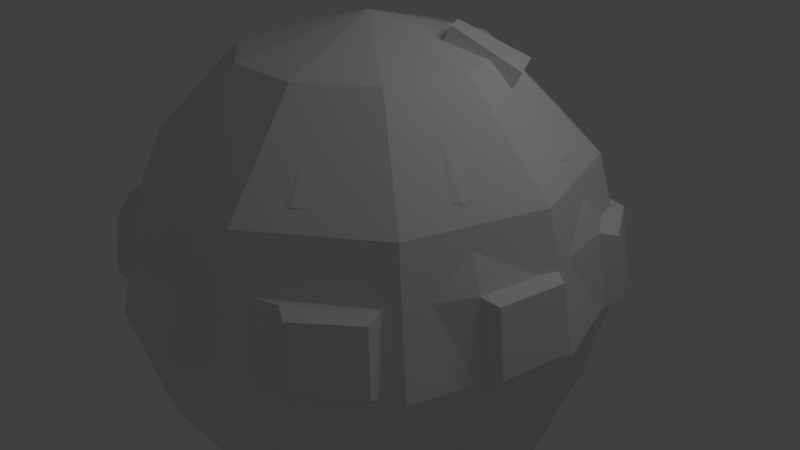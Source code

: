 # Source: spaceship-A.blend  (saved by Blender 2.68.0; exported with 4.5.12 LTS)
import bpy
from mathutils import Matrix  # noqa: F401  (used for matrix-valued properties, if any)

bpy.ops.wm.read_factory_settings(use_empty=True)
scene = bpy.context.scene
scene.name = 'Scene'

# ---- collections
col_collection_1 = bpy.data.collections.new('Collection 1'); scene.collection.children.link(col_collection_1)

# ---- world
world_world = bpy.data.worlds.new('World'); scene.world = world_world
world_world.color = (0.05088, 0.05088, 0.05088)
world_world.use_sun_shadow = False
world_world.sun_shadow_jitter_overblur = 0.0
world_world.cycles.sampling_method = 'MANUAL'
world_world.cycles.sample_map_resolution = 256

# ---- cameras
cam_camera = bpy.data.cameras.new('Camera')
cam_camera.clip_end = 100.0
cam_camera.lens = 35.0
cam_camera.sensor_width = 32.0
cam_camera.sensor_height = 18.0
cam_camera.ortho_scale = 7.314
cam_camera.dof.focus_distance = 0.0
cam_camera.dof.aperture_fstop = 128.0

# ---- lights
light_lamp = bpy.data.lights.new('Lamp', 'POINT')
light_lamp.transmission_factor = 0.0
light_lamp.cutoff_distance = 30.0
light_lamp.energy = 100.0
light_lamp.shadow_buffer_clip_start = 1.001
light_lamp.shadow_soft_size = 1.0
light_lamp.shadow_maximum_resolution = 0.006
light_lamp.use_absolute_resolution = True
light_lamp.cycles.use_multiple_importance_sampling = False

# ---- meshes
me_sphere_002 = bpy.data.meshes.new('Sphere.002')
me_sphere_002.from_pydata([(0.0, 0.0, 3.138), (1.569, 0.0, 2.717), (2.717, 0.0, 1.569), (3.138, 0.0, -1.371e-07), (2.717, 0.0, -1.569), (1.569, 0.0, -2.717), (1.269, 0.9221, -2.717), (2.198, 1.597, -1.569), (2.538, 1.844, -2.384e-07), (2.198, 1.597, 1.569), (1.269, 0.9221, 2.717), (0.4848, 1.492, 2.717), (0.8397, 2.584, 1.569), (0.9696, 2.984, -2.384e-07), (0.8397, 2.584, -1.569), (0.4848, 1.492, -2.717), (-0.4848, 1.492, -2.717), (-0.8397, 2.584, -1.569), (-0.9696, 2.984, -2.384e-07), (-0.8397, 2.584, 1.569), (-0.4848, 1.492, 2.717), (-1.269, 0.9221, 2.717), (-2.198, 1.597, 1.569), (-2.538, 1.844, -2.384e-07), (-2.198, 1.597, -1.569), (-1.269, 0.9221, -2.717), (-1.569, -2.827e-07, -2.717), (-2.717, -4.616e-07, -1.569), (-3.138, -5.744e-07, -2.384e-07), (-2.717, -5.053e-07, 1.569), (-1.569, -2.872e-07, 2.717), (-1.269, -0.9221, 2.717), (-2.198, -1.597, 1.569), (-2.538, -1.844, -2.384e-07), (-2.198, -1.597, -1.569), (-1.269, -0.9221, -2.717), (-3.833e-07, -2.785e-07, -3.138), (-0.4848, -1.492, -2.717), (-0.8397, -2.584, -1.569), (-0.9696, -2.984, -2.384e-07), (-0.8397, -2.584, 1.569), (-0.4848, -1.492, 2.717), (0.4848, -1.492, 2.717), (0.8397, -2.584, 1.569), (0.9696, -2.984, -2.384e-07), (0.8397, -2.584, -1.569), (0.4848, -1.492, -2.717), (1.269, -0.9221, -2.717), (2.198, -1.597, -1.569), (2.538, -1.844, -2.384e-07), (2.198, -1.597, 1.569), (1.269, -0.9221, 2.717)], [], [(5, 36, 6), (4, 5, 6, 7), (3, 4, 7, 8), (2, 3, 8, 9), (1, 2, 9, 10), (0, 1, 10), (0, 10, 11), (10, 9, 12, 11), (9, 8, 13, 12), (8, 7, 14, 13), (7, 6, 15, 14), (6, 36, 15), (15, 36, 16), (14, 15, 16, 17), (13, 14, 17, 18), (12, 13, 18, 19), (11, 12, 19, 20), (0, 11, 20), (0, 20, 21), (20, 19, 22, 21), (19, 18, 23, 22), (18, 17, 24, 23), (17, 16, 25, 24), (16, 36, 25), (25, 36, 26), (24, 25, 26, 27), (23, 24, 27, 28), (22, 23, 28, 29), (21, 22, 29, 30), (0, 21, 30), (0, 30, 31), (30, 29, 32, 31), (29, 28, 33, 32), (28, 27, 34, 33), (27, 26, 35, 34), (26, 36, 35), (35, 36, 37), (34, 35, 37, 38), (33, 34, 38, 39), (32, 33, 39, 40), (31, 32, 40, 41), (0, 31, 41), (0, 41, 42), (41, 40, 43, 42), (40, 39, 44, 43), (39, 38, 45, 44), (38, 37, 46, 45), (37, 36, 46), (46, 36, 47), (45, 46, 47, 48), (44, 45, 48, 49), (43, 44, 49, 50), (42, 43, 50, 51), (0, 42, 51), (0, 51, 1), (51, 50, 2, 1), (50, 49, 3, 2), (49, 48, 4, 3), (48, 47, 5, 4), (47, 36, 5)])
me_sphere_002.use_remesh_preserve_volume = False
me_sphere_002.use_remesh_preserve_attributes = False
me_sphere_002.use_mirror_vertex_groups = False
me_sphere_002.update()
me_sphere = bpy.data.meshes.new('Sphere')
me_sphere.from_pydata([(0.0, 0.0, 3.0), (0.8711, 0.3171, -2.853), (1.657, 0.6031, -2.427), (2.281, 0.8301, -1.763), (2.681, 0.9758, -0.9271), (2.819, 1.026, -2.384e-07), (2.681, 0.9758, 0.9271), (2.281, 0.8301, 1.763), (1.657, 0.6031, 2.427), (0.8711, 0.3171, 2.853), (0.7102, 0.5959, 2.853), (1.351, 1.133, 2.427), (1.859, 1.56, 1.763), (2.186, 1.834, 0.9271), (2.298, 1.928, -2.384e-07), (2.186, 1.834, -0.9271), (1.859, 1.56, -1.763), (1.351, 1.133, -2.427), (0.7102, 0.5959, -2.853), (-7.488e-07, -6.283e-07, -3.0), (0.4635, 0.8028, -2.853), (0.8817, 1.527, -2.427), (1.214, 2.102, -1.763), (1.427, 2.471, -0.9271), (1.5, 2.598, -2.384e-07), (1.427, 2.471, 0.9271), (1.214, 2.102, 1.763), (0.8817, 1.527, 2.427), (0.4635, 0.8028, 2.853), (0.161, 0.913, 2.853), (0.3062, 1.737, 2.427), (0.4954, 2.81, 0.9271), (0.5209, 2.954, -2.384e-07), (0.4954, 2.81, -0.9271), (0.4215, 2.39, -1.763), (0.3062, 1.737, -2.427), (0.161, 0.913, -2.853), (-0.161, 0.913, -2.853), (-0.3062, 1.737, -2.427), (-0.4215, 2.39, -1.763), (-0.4954, 2.81, -0.9271), (-0.5209, 2.954, -2.384e-07), (-0.4954, 2.81, 0.9271), (-0.4215, 2.39, 1.763), (-0.3062, 1.737, 2.427), (-0.161, 0.913, 2.853), (-0.4635, 0.8028, 2.853), (-0.8817, 1.527, 2.427), (-1.214, 2.102, 1.763), (-1.427, 2.471, 0.9271), (-1.5, 2.598, -2.384e-07), (-1.427, 2.471, -0.9271), (-1.214, 2.102, -1.763), (-0.8817, 1.527, -2.427), (-0.4635, 0.8028, -2.853), (-0.7102, 0.5959, -2.853), (-1.351, 1.133, -2.427), (-1.859, 1.56, -1.763), (-2.186, 1.834, -0.9271), (-2.298, 1.928, -2.384e-07), (-2.186, 1.834, 0.9271), (-1.859, 1.56, 1.763), (-1.351, 1.133, 2.427), (-0.7102, 0.5959, 2.853), (-0.8711, 0.3171, 2.853), (-1.657, 0.6031, 2.427), (-2.281, 0.8301, 1.763), (-2.681, 0.9758, 0.9271), (-2.819, 1.026, -2.384e-07), (-2.681, 0.9758, -0.9271), (-2.281, 0.8301, -1.763), (-1.657, 0.6031, -2.427), (-0.8711, 0.3171, -2.853), (-0.9271, 1.376e-07, -2.853), (-1.763, 2.796e-07, -2.427), (-2.427, 4.749e-07, -1.763), (-2.853, 5.27e-07, -0.9271), (-3.0, 3.184e-07, -2.384e-07), (-2.853, 4.76e-07, 0.9271), (-2.427, 4.749e-07, 1.763), (-1.763, 2.693e-07, 2.427), (-0.9271, 1.782e-07, 2.853), (-0.8711, -0.3171, 2.853), (-1.657, -0.6031, 2.427), (-2.281, -0.8301, 1.763), (-2.681, -0.9758, 0.9271), (-2.819, -1.026, -2.384e-07), (-2.681, -0.9758, -0.9271), (-2.281, -0.8301, -1.763), (-1.657, -0.6031, -2.427), (-0.8711, -0.3171, -2.853), (-0.7102, -0.5959, -2.853), (-1.351, -1.133, -2.427), (-1.859, -1.56, -1.763), (-2.186, -1.834, -0.9271), (-2.298, -1.928, -2.384e-07), (-2.186, -1.834, 0.9271), (-1.859, -1.56, 1.763), (-1.351, -1.133, 2.427), (-0.7102, -0.5959, 2.853), (-0.4635, -0.8028, 2.853), (-0.8817, -1.527, 2.427), (-1.214, -2.102, 1.763), (-1.427, -2.471, 0.9271), (-1.5, -2.598, -2.384e-07), (-1.427, -2.471, -0.9271), (-1.214, -2.102, -1.763), (-0.8817, -1.527, -2.427), (-0.4635, -0.8028, -2.853), (-0.161, -0.913, -2.853), (-0.3062, -1.737, -2.427), (-0.4215, -2.39, -1.763), (-0.4954, -2.81, -0.9271), (-0.5209, -2.954, -2.384e-07), (-0.4954, -2.81, 0.9271), (-0.4215, -2.39, 1.763), (-0.3062, -1.737, 2.427), (-0.161, -0.913, 2.853), (0.161, -0.913, 2.853), (0.3062, -1.737, 2.427), (0.4215, -2.39, 1.763), (0.4954, -2.81, 0.9271), (0.5209, -2.954, -2.384e-07), (0.4954, -2.81, -0.9271), (0.4215, -2.39, -1.763), (0.3062, -1.737, -2.427), (0.161, -0.913, -2.853), (0.4635, -0.8028, -2.853), (0.8817, -1.527, -2.427), (1.214, -2.102, -1.763), (1.427, -2.471, -0.9271), (1.5, -2.598, -2.384e-07), (1.427, -2.471, 0.9271), (1.214, -2.102, 1.763), (0.8817, -1.527, 2.427), (0.4635, -0.8028, 2.853), (0.7102, -0.5959, 2.853), (1.351, -1.133, 2.427), (1.859, -1.56, 1.763), (2.186, -1.834, 0.9271), (2.298, -1.928, -2.384e-07), (2.186, -1.834, -0.9271), (1.859, -1.56, -1.763), (1.351, -1.133, -2.427), (0.7102, -0.5959, -2.853), (0.8711, -0.3171, -2.853), (1.657, -0.6031, -2.427), (2.281, -0.8301, -1.763), (2.681, -0.9758, -0.9271), (2.819, -1.026, -2.384e-07), (2.681, -0.9758, 0.9271), (2.281, -0.8301, 1.763), (1.657, -0.6031, 2.427), (0.8711, -0.3171, 2.853), (0.9271, -2.546e-07, 2.853), (1.763, -5.749e-07, 2.427), (2.427, -7.805e-07, 1.763), (2.853, -9.191e-07, 0.9271), (3.0, -9.295e-07, -2.384e-07), (2.853, -1.138e-06, -0.9271), (2.427, -7.805e-07, -1.763), (1.763, -5.292e-07, -2.427), (0.9271, -2.624e-07, -2.853), (0.2872, 1.629, 2.089), (-0.1781, 1.629, 2.089), (-0.2657, 2.126, 1.584), (-0.3219, 2.444, 0.949), (0.431, 2.444, 0.949), (1.139, 2.187, 0.949), (0.7245, 1.47, 2.089), (0.9766, 1.906, 1.584), (0.3748, 2.126, 1.584), (-2.085, 0.8635, 0.6453), (-2.167, 0.8933, 0.09398), (-1.857, 1.43, 0.09398), (-1.79, 1.374, 0.6453), (1.648, -1.548, 1.587), (1.904, -1.763, 0.9293), (1.307, -2.264, 0.9293), (1.14, -1.974, 1.587), (0.5165, -2.201, 1.587), (0.5747, -2.531, 0.9293), (0.7979, 0.6466, 3.049), (1.439, 1.184, 2.623), (1.745, 0.6538, 2.623), (0.9589, 0.3677, 3.049), (2.853, -9.191e-07, 0.9271), (3.0, -9.295e-07, -2.384e-07), (2.819, -1.026, -2.384e-07), (2.681, -0.9758, 0.9271), (2.186, -1.834, 0.9271), (2.298, -1.928, -2.384e-07), (1.5, -2.598, -2.384e-07), (1.427, -2.471, 0.9271), (0.4954, -2.81, 0.9271), (0.5209, -2.954, -2.384e-07), (-0.5209, -2.954, -2.384e-07), (-0.4954, -2.81, 0.9271), (-1.427, -2.471, 0.9271), (-1.5, -2.598, -2.384e-07), (-2.298, -1.928, -2.384e-07), (-2.186, -1.834, 0.9271), (-2.681, -0.9758, 0.9271), (-2.819, -1.026, -2.384e-07), (-3.0, 3.184e-07, -2.384e-07), (-2.853, 4.76e-07, 0.9271), (-1.427, 2.471, 0.9271), (-1.5, 2.598, -2.384e-07), (-0.5209, 2.954, -2.384e-07), (-0.4954, 2.81, 0.9271), (0.4954, 2.81, 0.9271), (0.5209, 2.954, -2.384e-07), (1.5, 2.598, -2.384e-07), (1.427, 2.471, 0.9271), (2.186, 1.834, 0.9271), (2.298, 1.928, -2.384e-07), (2.819, 1.026, -2.384e-07), (2.681, 0.9758, 0.9271), (2.819, 1.026, -2.384e-07), (2.681, 0.9758, 0.9271), (2.186, 1.834, 0.9271), (2.298, 1.928, -2.384e-07), (1.5, 2.598, -2.384e-07), (1.427, 2.471, 0.9271), (0.4954, 2.81, 0.9271), (0.5209, 2.954, -2.384e-07), (-0.5209, 2.954, -2.384e-07), (-0.4954, 2.81, 0.9271), (-1.427, 2.471, 0.9271), (-1.5, 2.598, -2.384e-07), (-3.0, 3.184e-07, -2.384e-07), (-2.853, 4.76e-07, 0.9271), (-2.681, -0.9758, 0.9271), (-2.819, -1.026, -2.384e-07), (-2.298, -1.928, -2.384e-07), (-2.186, -1.834, 0.9271), (-1.427, -2.471, 0.9271), (-1.5, -2.598, -2.384e-07), (-0.5209, -2.954, -2.384e-07), (-0.4954, -2.81, 0.9271), (0.4954, -2.81, 0.9271), (0.5209, -2.954, -2.384e-07), (1.5, -2.598, -2.384e-07), (1.427, -2.471, 0.9271), (2.186, -1.834, 0.9271), (2.298, -1.928, -2.384e-07), (2.819, -1.026, -2.384e-07), (2.681, -0.9758, 0.9271), (2.853, -9.191e-07, 0.9271), (3.0, -9.295e-07, -2.384e-07), (2.905, -0.9369, 0.8864), (3.021, -0.9793, 0.1038), (3.174, -0.1131, 0.1038), (3.05, -0.1131, 0.8864), (1.632, -2.58, 0.8771), (1.692, -2.684, 0.1131), (2.35, -2.132, 0.1131), (2.257, -2.055, 0.8771), (-0.4241, -3.023, 0.8919), (-0.446, -3.146, 0.09826), (0.446, -3.146, 0.09826), (0.4241, -3.023, 0.8919), (-2.24, -2.074, 0.8528), (-2.327, -2.147, 0.1373), (-1.711, -2.664, 0.1373), (-1.654, -2.566, 0.8528), (-3.049, -0.1366, 0.8646), (-3.166, -0.1366, 0.1255), (-3.022, -0.9546, 0.1255), (-2.912, -0.9146, 0.8646), (-0.6805, 2.976, 0.849), (-0.7, 3.086, 0.1411), (-1.448, 2.814, 0.1411), (-1.392, 2.717, 0.849), (1.418, 2.703, 0.877), (1.479, 2.808, 0.1132), (0.672, 3.101, 0.1132), (0.651, 2.982, 0.877), (2.824, 1.158, 0.8784), (2.938, 1.199, 0.1118), (2.508, 1.945, 0.1118), (2.415, 1.867, 0.8784)], [], [(162, 19, 1), (161, 162, 1, 2), (160, 161, 2, 3), (159, 160, 3, 4), (158, 159, 4, 5), (157, 158, 5, 6), (156, 157, 6, 7), (155, 156, 7, 8), (154, 155, 8, 9), (0, 154, 9), (0, 9, 10), (8, 7, 12, 11), (7, 6, 13, 12), (5, 4, 15, 14), (4, 3, 16, 15), (3, 2, 17, 16), (2, 1, 18, 17), (1, 19, 18), (18, 19, 20), (17, 18, 20, 21), (16, 17, 21, 22), (15, 16, 22, 23), (14, 15, 23, 24), (13, 14, 24, 25), (12, 13, 25, 26), (11, 12, 26, 27), (10, 11, 27, 28), (0, 10, 28), (0, 28, 29), (28, 27, 30, 29), (24, 23, 33, 32), (23, 22, 34, 33), (22, 21, 35, 34), (21, 20, 36, 35), (20, 19, 36), (36, 19, 37), (35, 36, 37, 38), (34, 35, 38, 39), (33, 34, 39, 40), (32, 33, 40, 41), (31, 32, 41, 42), (29, 30, 44, 45), (0, 29, 45), (0, 45, 46), (45, 44, 47, 46), (44, 43, 48, 47), (43, 42, 49, 48), (41, 40, 51, 50), (40, 39, 52, 51), (39, 38, 53, 52), (38, 37, 54, 53), (37, 19, 54), (54, 19, 55), (53, 54, 55, 56), (52, 53, 56, 57), (51, 52, 57, 58), (50, 51, 58, 59), (49, 50, 59, 60), (48, 49, 60, 61), (47, 48, 61, 62), (46, 47, 62, 63), (0, 46, 63), (0, 63, 64), (63, 62, 65, 64), (62, 61, 66, 65), (61, 60, 67, 66), (59, 58, 69, 68), (58, 57, 70, 69), (57, 56, 71, 70), (56, 55, 72, 71), (55, 19, 72), (72, 19, 73), (71, 72, 73, 74), (70, 71, 74, 75), (69, 70, 75, 76), (68, 69, 76, 77), (67, 68, 77, 78), (66, 67, 78, 79), (65, 66, 79, 80), (64, 65, 80, 81), (0, 64, 81), (0, 81, 82), (81, 80, 83, 82), (80, 79, 84, 83), (79, 78, 85, 84), (77, 76, 87, 86), (76, 75, 88, 87), (75, 74, 89, 88), (74, 73, 90, 89), (73, 19, 90), (90, 19, 91), (89, 90, 91, 92), (88, 89, 92, 93), (87, 88, 93, 94), (86, 87, 94, 95), (85, 86, 95, 96), (84, 85, 96, 97), (83, 84, 97, 98), (82, 83, 98, 99), (0, 82, 99), (0, 99, 100), (99, 98, 101, 100), (98, 97, 102, 101), (97, 96, 103, 102), (95, 94, 105, 104), (94, 93, 106, 105), (93, 92, 107, 106), (92, 91, 108, 107), (91, 19, 108), (108, 19, 109), (107, 108, 109, 110), (106, 107, 110, 111), (105, 106, 111, 112), (104, 105, 112, 113), (103, 104, 113, 114), (102, 103, 114, 115), (101, 102, 115, 116), (100, 101, 116, 117), (0, 100, 117), (0, 117, 118), (117, 116, 119, 118), (116, 115, 120, 119), (115, 114, 121, 120), (113, 112, 123, 122), (112, 111, 124, 123), (111, 110, 125, 124), (110, 109, 126, 125), (109, 19, 126), (126, 19, 127), (125, 126, 127, 128), (124, 125, 128, 129), (123, 124, 129, 130), (122, 123, 130, 131), (121, 122, 131, 132), (119, 120, 133, 134), (118, 119, 134, 135), (0, 118, 135), (0, 135, 136), (135, 134, 137, 136), (134, 133, 138, 137), (131, 130, 141, 140), (130, 129, 142, 141), (129, 128, 143, 142), (128, 127, 144, 143), (127, 19, 144), (144, 19, 145), (143, 144, 145, 146), (142, 143, 146, 147), (141, 142, 147, 148), (140, 141, 148, 149), (139, 140, 149, 150), (138, 139, 150, 151), (137, 138, 151, 152), (136, 137, 152, 153), (0, 136, 153), (0, 153, 154), (153, 152, 155, 154), (152, 151, 156, 155), (151, 150, 157, 156), (149, 148, 159, 158), (148, 147, 160, 159), (147, 146, 161, 160), (146, 145, 162, 161), (145, 19, 162), (44, 30, 163, 164), (43, 44, 164, 165), (42, 43, 165, 166), (31, 42, 166, 167), (25, 31, 167, 168), (30, 27, 169, 163), (27, 26, 170, 169), (26, 25, 168, 170), (163, 171, 165, 164), (171, 167, 166, 165), (170, 168, 167, 171), (169, 170, 171, 163), (68, 67, 172, 173), (59, 68, 173, 174), (67, 60, 175, 172), (60, 59, 174, 175), (175, 174, 173, 172), (139, 138, 176, 177), (132, 139, 177, 178), (138, 133, 179, 176), (133, 120, 180, 179), (121, 132, 178, 181), (120, 121, 181, 180), (179, 178, 177, 176), (180, 181, 178, 179), (11, 10, 182, 183), (8, 11, 183, 184), (10, 9, 185, 182), (9, 8, 184, 185), (185, 184, 183, 182), (158, 157, 186, 187), (149, 158, 187, 188), (157, 150, 189, 186), (150, 149, 188, 189), (140, 139, 190, 191), (131, 140, 191, 192), (139, 132, 193, 190), (132, 131, 192, 193), (122, 121, 194, 195), (113, 122, 195, 196), (121, 114, 197, 194), (114, 113, 196, 197), (104, 103, 198, 199), (95, 104, 199, 200), (103, 96, 201, 198), (96, 95, 200, 201), (86, 85, 202, 203), (77, 86, 203, 204), (85, 78, 205, 202), (78, 77, 204, 205), (50, 49, 206, 207), (41, 50, 207, 208), (49, 42, 209, 206), (42, 41, 208, 209), (32, 31, 210, 211), (24, 32, 211, 212), (31, 25, 213, 210), (25, 24, 212, 213), (14, 13, 214, 215), (5, 14, 215, 216), (13, 6, 217, 214), (6, 5, 216, 217), (217, 216, 218, 219), (214, 217, 219, 220), (216, 215, 221, 218), (215, 214, 220, 221), (213, 212, 222, 223), (210, 213, 223, 224), (212, 211, 225, 222), (211, 210, 224, 225), (209, 208, 226, 227), (206, 209, 227, 228), (208, 207, 229, 226), (207, 206, 228, 229), (205, 204, 230, 231), (202, 205, 231, 232), (204, 203, 233, 230), (203, 202, 232, 233), (201, 200, 234, 235), (198, 201, 235, 236), (200, 199, 237, 234), (199, 198, 236, 237), (197, 196, 238, 239), (194, 197, 239, 240), (196, 195, 241, 238), (195, 194, 240, 241), (193, 192, 242, 243), (190, 193, 243, 244), (192, 191, 245, 242), (191, 190, 244, 245), (189, 188, 246, 247), (186, 189, 247, 248), (188, 187, 249, 246), (187, 186, 248, 249), (246, 251, 250, 247), (249, 252, 251, 246), (248, 253, 252, 249), (247, 250, 253, 248), (250, 251, 252, 253), (242, 255, 254, 243), (245, 256, 255, 242), (244, 257, 256, 245), (243, 254, 257, 244), (254, 255, 256, 257), (238, 259, 258, 239), (241, 260, 259, 238), (240, 261, 260, 241), (239, 258, 261, 240), (258, 259, 260, 261), (234, 263, 262, 235), (237, 264, 263, 234), (236, 265, 264, 237), (235, 262, 265, 236), (262, 263, 264, 265), (230, 267, 266, 231), (233, 268, 267, 230), (232, 269, 268, 233), (231, 266, 269, 232), (266, 267, 268, 269), (226, 271, 270, 227), (229, 272, 271, 226), (228, 273, 272, 229), (227, 270, 273, 228), (270, 271, 272, 273), (222, 275, 274, 223), (225, 276, 275, 222), (224, 277, 276, 225), (223, 274, 277, 224), (274, 275, 276, 277), (218, 279, 278, 219), (221, 280, 279, 218), (220, 281, 280, 221), (219, 278, 281, 220), (278, 279, 280, 281)])
_uv = me_sphere.uv_layers.new(name='UVTex')
_uv.uv.foreach_set('vector', [0.1211, 0.1597, 0.1929, 0.1719, 0.1211, 0.1847, 0.05464, 0.1501, 0.1211, 0.1597, 0.1211, 0.1847, 0.0546, 0.1978, 4.406e-05, 0.1441, 0.05464, 0.1501, 0.0546, 0.1978, 0.0, 0.2096, 0.6305, 0.493, 0.6901, 0.4941, 0.6938, 0.5597, 0.6349, 0.5701, 0.5609, 0.4956, 0.6305, 0.493, 0.6349, 0.5701, 0.5655, 0.5767, 0.488, 0.5017, 0.5609, 0.4956, 0.5655, 0.5767, 0.4923, 0.5788, 0.4189, 0.5108, 0.488, 0.5017, 0.4923, 0.5788, 0.4226, 0.5763, 0.3604, 0.5218, 0.4189, 0.5108, 0.4226, 0.5763, 0.3631, 0.5694, 0.4388, 0.1881, 0.3759, 0.2004, 0.3759, 0.1527, 0.4388, 0.163, 0.5094, 0.1752, 0.4388, 0.1881, 0.4388, 0.163, 0.5094, 0.1752, 0.4388, 0.163, 0.4473, 0.1395, 0.3631, 0.5694, 0.4226, 0.5763, 0.4226, 0.6375, 0.3631, 0.6139, 0.4226, 0.5763, 0.4923, 0.5788, 0.4923, 0.6507, 0.4226, 0.6375, 0.5655, 0.5767, 0.6349, 0.5701, 0.6349, 0.642, 0.5655, 0.6523, 0.6349, 0.5701, 0.6938, 0.5597, 0.6938, 0.6208, 0.6349, 0.642, 0.0, 0.2096, 0.0546, 0.1978, 0.07086, 0.2426, 0.02238, 0.2714, 0.0546, 0.1978, 0.1211, 0.1847, 0.1296, 0.2083, 0.07086, 0.2426, 0.1211, 0.1847, 0.1929, 0.1719, 0.1296, 0.2083, 0.1296, 0.2083, 0.1929, 0.1719, 0.1457, 0.2276, 0.07086, 0.2426, 0.1296, 0.2083, 0.1457, 0.2276, 0.1014, 0.2793, 0.02238, 0.2714, 0.07086, 0.2426, 0.1014, 0.2793, 0.06447, 0.3219, 0.6349, 0.642, 0.6938, 0.6208, 0.6901, 0.6702, 0.6305, 0.7, 0.5655, 0.6523, 0.6349, 0.642, 0.6305, 0.7, 0.5609, 0.7133, 0.4923, 0.6507, 0.5655, 0.6523, 0.5609, 0.7133, 0.488, 0.7087, 0.4226, 0.6375, 0.4923, 0.6507, 0.488, 0.7087, 0.4189, 0.6869, 0.3922, 0.1078, 0.3494, 0.08341, 0.3916, 0.03304, 0.4229, 0.07123, 0.4473, 0.1395, 0.3922, 0.1078, 0.4229, 0.07123, 0.4635, 0.1202, 0.5094, 0.1752, 0.4473, 0.1395, 0.4635, 0.1202, 0.5094, 0.1752, 0.4635, 0.1202, 0.4852, 0.1077, 0.4635, 0.1202, 0.4229, 0.07123, 0.4642, 0.04732, 0.4852, 0.1077, 0.6994, 0.1637, 0.7068, 0.09188, 0.7745, 0.09054, 0.7707, 0.1623, 0.7068, 0.09188, 0.7277, 0.02787, 0.7854, 0.02674, 0.7745, 0.09054, 0.06447, 0.3219, 0.1014, 0.2793, 0.1427, 0.3033, 0.1212, 0.355, 0.1014, 0.2793, 0.1457, 0.2276, 0.1674, 0.2402, 0.1427, 0.3033, 0.1457, 0.2276, 0.1929, 0.1719, 0.1674, 0.2402, 0.1674, 0.2402, 0.1929, 0.1719, 0.192, 0.2447, 0.1427, 0.3033, 0.1674, 0.2402, 0.192, 0.2447, 0.1896, 0.3118, 0.1212, 0.355, 0.1427, 0.3033, 0.1896, 0.3118, 0.1858, 0.3667, 0.7745, 0.09054, 0.7854, 0.02674, 0.8503, 0.02652, 0.8509, 0.09029, 0.7707, 0.1623, 0.7745, 0.09054, 0.8509, 0.09029, 0.851, 0.162, 0.7741, 0.235, 0.7707, 0.1623, 0.851, 0.162, 0.8505, 0.2347, 0.4852, 0.1077, 0.4642, 0.04732, 0.5112, 0.03899, 0.5099, 0.1033, 0.5094, 0.1752, 0.4852, 0.1077, 0.5099, 0.1033, 0.5094, 0.1752, 0.5099, 0.1033, 0.5346, 0.1076, 0.5099, 0.1033, 0.5112, 0.03899, 0.5582, 0.04723, 0.5346, 0.1076, 0.8481, 0.3551, 0.8495, 0.3013, 0.9139, 0.302, 0.895, 0.3556, 0.8495, 0.3013, 0.8505, 0.2347, 0.9262, 0.2356, 0.9139, 0.302, 0.851, 0.162, 0.8509, 0.09029, 0.9267, 0.09116, 0.9306, 0.1629, 0.8509, 0.09029, 0.8503, 0.02652, 0.9148, 0.02726, 0.9267, 0.09116, 0.1858, 0.3667, 0.1896, 0.3118, 0.2365, 0.3038, 0.2503, 0.3556, 0.1896, 0.3118, 0.192, 0.2447, 0.2167, 0.2405, 0.2365, 0.3038, 0.192, 0.2447, 0.1929, 0.1719, 0.2167, 0.2405, 0.2167, 0.2405, 0.1929, 0.1719, 0.2384, 0.2281, 0.2365, 0.3038, 0.2167, 0.2405, 0.2384, 0.2281, 0.2777, 0.2802, 0.2503, 0.3556, 0.2365, 0.3038, 0.2777, 0.2802, 0.3071, 0.3231, 0.9267, 0.09116, 0.9148, 0.02726, 0.9709, 0.02886, 0.9927, 0.09303, 0.9306, 0.1629, 0.9267, 0.09116, 0.9927, 0.09303, 1.0, 0.1649, 0.9262, 0.2356, 0.9306, 0.1629, 1.0, 0.1649, 0.9922, 0.2375, 0.9139, 0.302, 0.9262, 0.2356, 0.9922, 0.2375, 0.9701, 0.3036, 0.5582, 0.04723, 0.5778, 0.0, 0.6347, 0.03279, 0.5995, 0.07105, 0.5346, 0.1076, 0.5582, 0.04723, 0.5995, 0.07105, 0.5563, 0.1201, 0.5094, 0.1752, 0.5346, 0.1076, 0.5563, 0.1201, 0.5094, 0.1752, 0.5563, 0.1201, 0.5724, 0.1393, 0.5563, 0.1201, 0.5995, 0.07105, 0.6301, 0.1076, 0.5724, 0.1393, 0.5995, 0.07105, 0.6347, 0.03279, 0.6769, 0.08307, 0.6301, 0.1076, 0.3432, 0.6913, 0.2801, 0.7165, 0.2846, 0.6573, 0.3471, 0.6409, 0.2087, 0.7251, 0.1361, 0.7161, 0.1405, 0.6568, 0.2134, 0.6628, 0.1361, 0.7161, 0.06931, 0.6904, 0.07313, 0.6401, 0.1405, 0.6568, 0.3071, 0.3231, 0.2777, 0.2802, 0.3084, 0.2439, 0.3493, 0.2731, 0.2777, 0.2802, 0.2384, 0.2281, 0.2545, 0.209, 0.3084, 0.2439, 0.2384, 0.2281, 0.1929, 0.1719, 0.2545, 0.209, 0.2545, 0.209, 0.1929, 0.1719, 0.2631, 0.1855, 0.3084, 0.2439, 0.2545, 0.209, 0.2631, 0.1855, 0.3247, 0.1992, 0.07313, 0.6401, 0.01776, 0.6141, 0.01931, 0.5692, 0.07527, 0.5783, 0.1405, 0.6568, 0.07313, 0.6401, 0.07527, 0.5783, 0.1431, 0.5842, 0.2134, 0.6628, 0.1405, 0.6568, 0.1431, 0.5842, 0.216, 0.5864, 0.2846, 0.6573, 0.2134, 0.6628, 0.216, 0.5864, 0.2871, 0.5846, 0.3471, 0.6409, 0.2846, 0.6573, 0.2871, 0.5846, 0.3492, 0.5791, 0.6301, 0.1076, 0.6769, 0.08307, 0.6994, 0.1448, 0.6465, 0.1524, 0.5724, 0.1393, 0.6301, 0.1076, 0.6465, 0.1524, 0.581, 0.1629, 0.5094, 0.1752, 0.5724, 0.1393, 0.581, 0.1629, 0.5094, 0.1752, 0.581, 0.1629, 0.581, 0.188, 0.581, 0.1629, 0.6465, 0.1524, 0.6465, 0.2001, 0.581, 0.188, 0.6465, 0.1524, 0.6994, 0.1448, 0.6994, 0.2105, 0.6465, 0.2001, 0.3492, 0.5791, 0.2871, 0.5846, 0.2873, 0.5074, 0.3494, 0.5134, 0.216, 0.5864, 0.1431, 0.5842, 0.1433, 0.5069, 0.2163, 0.5052, 0.1431, 0.5842, 0.07527, 0.5783, 0.07546, 0.5126, 0.1433, 0.5069, 0.07527, 0.5783, 0.01931, 0.5692, 0.01946, 0.5214, 0.07546, 0.5126, 0.3247, 0.1992, 0.2631, 0.1855, 0.2631, 0.1604, 0.3247, 0.1515, 0.2631, 0.1855, 0.1929, 0.1719, 0.2631, 0.1604, 0.2631, 0.1604, 0.1929, 0.1719, 0.2545, 0.1368, 0.3247, 0.1515, 0.2631, 0.1604, 0.2545, 0.1368, 0.3085, 0.1066, 0.07546, 0.5126, 0.01946, 0.5214, 0.01817, 0.4766, 0.07369, 0.4508, 0.1433, 0.5069, 0.07546, 0.5126, 0.07369, 0.4508, 0.1412, 0.4344, 0.2163, 0.5052, 0.1433, 0.5069, 0.1412, 0.4344, 0.2141, 0.4289, 0.2873, 0.5074, 0.2163, 0.5052, 0.2141, 0.4289, 0.2852, 0.4348, 0.3494, 0.5134, 0.2873, 0.5074, 0.2852, 0.4348, 0.3476, 0.4517, 0.6465, 0.2001, 0.6994, 0.2105, 0.6769, 0.2722, 0.6301, 0.245, 0.581, 0.188, 0.6465, 0.2001, 0.6301, 0.245, 0.5724, 0.2116, 0.5094, 0.1752, 0.581, 0.188, 0.5724, 0.2116, 0.5094, 0.1752, 0.5724, 0.2116, 0.5563, 0.2308, 0.5724, 0.2116, 0.6301, 0.245, 0.5995, 0.2816, 0.5563, 0.2308, 0.6301, 0.245, 0.6769, 0.2722, 0.6347, 0.3226, 0.5995, 0.2816, 0.3476, 0.4517, 0.2852, 0.4348, 0.2811, 0.3757, 0.3441, 0.4014, 0.2141, 0.4289, 0.1412, 0.4344, 0.1371, 0.3752, 0.2097, 0.3667, 0.1412, 0.4344, 0.07369, 0.4508, 0.07017, 0.4005, 0.1371, 0.3752, 0.3494, 0.08423, 0.3085, 0.1066, 0.2779, 0.06996, 0.3073, 0.03376, 0.3085, 0.1066, 0.2545, 0.1368, 0.2385, 0.1175, 0.2779, 0.06996, 0.2545, 0.1368, 0.1929, 0.1719, 0.2385, 0.1175, 0.2385, 0.1175, 0.1929, 0.1719, 0.2168, 0.1049, 0.2779, 0.06996, 0.2385, 0.1175, 0.2168, 0.1049, 0.2366, 0.04592, 0.3073, 0.03376, 0.2779, 0.06996, 0.2366, 0.04592, 0.2506, 0.0006704, 0.9873, 0.6185, 0.966, 0.6825, 0.9093, 0.6843, 0.9206, 0.6206, 0.9945, 0.5467, 0.9873, 0.6185, 0.9206, 0.6206, 0.9243, 0.549, 0.9869, 0.4741, 0.9945, 0.5467, 0.9243, 0.549, 0.9201, 0.4762, 0.9652, 0.4079, 0.9869, 0.4741, 0.9201, 0.4762, 0.9084, 0.4096, 0.5995, 0.2816, 0.6347, 0.3226, 0.5778, 0.3555, 0.5582, 0.3055, 0.5563, 0.2308, 0.5995, 0.2816, 0.5582, 0.3055, 0.5346, 0.2434, 0.5094, 0.1752, 0.5563, 0.2308, 0.5346, 0.2434, 0.5094, 0.1752, 0.5346, 0.2434, 0.5099, 0.2478, 0.5346, 0.2434, 0.5582, 0.3055, 0.5112, 0.3139, 0.5099, 0.2478, 0.8904, 0.3556, 0.9084, 0.4096, 0.8438, 0.4104, 0.8434, 0.3562, 0.9084, 0.4096, 0.9201, 0.4762, 0.8441, 0.4771, 0.8438, 0.4104, 0.9243, 0.549, 0.9206, 0.6206, 0.8446, 0.6215, 0.8444, 0.5499, 0.9206, 0.6206, 0.9093, 0.6843, 0.8446, 0.6851, 0.8446, 0.6215, 0.9093, 0.6843, 0.8915, 0.7337, 0.8445, 0.7342, 0.8446, 0.6851, 0.2366, 0.04592, 0.2168, 0.1049, 0.1921, 0.1004, 0.1897, 0.0374, 0.2168, 0.1049, 0.1929, 0.1719, 0.1921, 0.1004, 0.1921, 0.1004, 0.1929, 0.1719, 0.1675, 0.1047, 0.1897, 0.0374, 0.1921, 0.1004, 0.1675, 0.1047, 0.1428, 0.04543, 0.8446, 0.6851, 0.8445, 0.7342, 0.7975, 0.734, 0.7798, 0.6847, 0.8446, 0.6215, 0.8446, 0.6851, 0.7798, 0.6847, 0.7684, 0.6211, 0.8444, 0.5499, 0.8446, 0.6215, 0.7684, 0.6211, 0.7643, 0.5495, 0.8441, 0.4771, 0.8444, 0.5499, 0.7643, 0.5495, 0.768, 0.4767, 0.8434, 0.3562, 0.8438, 0.4104, 0.779, 0.4101, 0.7963, 0.356, 0.5099, 0.2478, 0.5112, 0.3139, 0.4642, 0.3056, 0.4852, 0.2434, 0.5094, 0.1752, 0.5099, 0.2478, 0.4852, 0.2434, 0.5094, 0.1752, 0.4852, 0.2434, 0.4635, 0.2309, 0.4852, 0.2434, 0.4642, 0.3056, 0.4229, 0.2818, 0.4635, 0.2309, 0.4642, 0.3056, 0.4485, 0.3556, 0.3916, 0.3229, 0.4229, 0.2818, 0.7643, 0.5495, 0.7684, 0.6211, 0.7013, 0.6195, 0.6938, 0.5477, 0.7684, 0.6211, 0.7798, 0.6847, 0.7228, 0.6833, 0.7013, 0.6195, 0.1215, 0.0, 0.1428, 0.04543, 0.1016, 0.06905, 0.06467, 0.0325, 0.1428, 0.04543, 0.1675, 0.1047, 0.1458, 0.1171, 0.1016, 0.06905, 0.1675, 0.1047, 0.1929, 0.1719, 0.1458, 0.1171, 0.1458, 0.1171, 0.1929, 0.1719, 0.1297, 0.1362, 0.1016, 0.06905, 0.1458, 0.1171, 0.1297, 0.1362, 0.07095, 0.1054, 0.06467, 0.0325, 0.1016, 0.06905, 0.07095, 0.1054, 0.0225, 0.08253, 0.6112, 0.3599, 0.6737, 0.3809, 0.6831, 0.432, 0.6223, 0.42, 0.5406, 0.3556, 0.6112, 0.3599, 0.6223, 0.42, 0.5523, 0.4188, 0.4687, 0.3686, 0.5406, 0.3556, 0.5523, 0.4188, 0.4798, 0.4287, 0.4025, 0.3975, 0.4687, 0.3686, 0.4798, 0.4287, 0.4119, 0.4487, 0.4229, 0.2818, 0.3916, 0.3229, 0.3494, 0.2726, 0.3922, 0.2453, 0.4635, 0.2309, 0.4229, 0.2818, 0.3922, 0.2453, 0.4473, 0.2117, 0.5094, 0.1752, 0.4635, 0.2309, 0.4473, 0.2117, 0.5094, 0.1752, 0.4473, 0.2117, 0.4388, 0.1881, 0.4473, 0.2117, 0.3922, 0.2453, 0.3759, 0.2004, 0.4388, 0.1881, 0.3554, 0.4767, 0.4119, 0.4487, 0.4189, 0.5108, 0.3604, 0.5218, 0.4119, 0.4487, 0.4798, 0.4287, 0.488, 0.5017, 0.4189, 0.5108, 0.5523, 0.4188, 0.6223, 0.42, 0.6305, 0.493, 0.5609, 0.4956, 0.6223, 0.42, 0.6831, 0.432, 0.6901, 0.4941, 0.6305, 0.493, 0.0225, 0.08253, 0.07095, 0.1054, 0.05464, 0.1501, 4.406e-05, 0.1441, 0.07095, 0.1054, 0.1297, 0.1362, 0.1211, 0.1597, 0.05464, 0.1501, 0.1297, 0.1362, 0.1929, 0.1719, 0.1211, 0.1597, 0.5733, 0.8536, 0.5737, 0.8064, 0.5997, 0.8096, 0.5993, 0.8454, 0.5014, 0.7847, 0.4899, 0.8564, 0.4658, 0.8401, 0.4745, 0.7856, 0.49, 0.7133, 0.5014, 0.7847, 0.4745, 0.7856, 0.4659, 0.7314, 0.3494, 0.7893, 0.3628, 0.7133, 0.3884, 0.7316, 0.3782, 0.7894, 0.3628, 0.8654, 0.3494, 0.7893, 0.3782, 0.7894, 0.3884, 0.8472, 0.5737, 0.8064, 0.5734, 0.7645, 0.5994, 0.7777, 0.5997, 0.8096, 0.5734, 0.7645, 0.6273, 0.733, 0.6404, 0.7538, 0.5994, 0.7777, 0.6273, 0.733, 0.6938, 0.7133, 0.6909, 0.7388, 0.6404, 0.7538, 0.5997, 0.8096, 0.6407, 0.7976, 0.6402, 0.847, 0.5993, 0.8454, 0.6407, 0.7976, 0.6913, 0.7903, 0.6908, 0.8483, 0.6402, 0.847, 0.6404, 0.7538, 0.6909, 0.7388, 0.6913, 0.7903, 0.6407, 0.7976, 0.1819, 0.769, 0.1449, 0.775, 0.1449, 0.7251, 0.1819, 0.7327, 0.8037, 0.8074, 0.8037, 0.7342, 0.8508, 0.7492, 0.8508, 0.7927, 0.7432, 0.7342, 0.7431, 0.8154, 0.6938, 0.7986, 0.6939, 0.7503, 0.248, 0.7903, 0.248, 0.8672, 0.2037, 0.8494, 0.2038, 0.8037, 0.5733, 0.793, 0.5014, 0.793, 0.5117, 0.7497, 0.5544, 0.7497, 0.5544, 0.7497, 0.5117, 0.7497, 0.5189, 0.7133, 0.5613, 0.7151, 0.7009, 0.4751, 0.7219, 0.4087, 0.738, 0.4221, 0.7215, 0.4744, 0.2773, 0.801, 0.264, 0.8771, 0.2482, 0.8609, 0.2587, 0.8011, 0.7219, 0.4087, 0.779, 0.4101, 0.7829, 0.4232, 0.738, 0.4221, 0.779, 0.4101, 0.8438, 0.4104, 0.8339, 0.4235, 0.7829, 0.4232, 0.2638, 0.7251, 0.2773, 0.801, 0.2587, 0.8011, 0.248, 0.7413, 0.5014, 0.8656, 0.5014, 0.793, 0.5203, 0.8014, 0.5203, 0.8585, 0.7829, 0.4232, 0.7743, 0.4757, 0.7215, 0.4744, 0.738, 0.4221, 0.8339, 0.4235, 0.8342, 0.476, 0.7743, 0.4757, 0.7829, 0.4232, 0.8676, 0.8114, 0.8675, 0.877, 0.8508, 0.8787, 0.8509, 0.8132, 0.3631, 0.5694, 0.3631, 0.6139, 0.3494, 0.6176, 0.3494, 0.5732, 0.714, 0.002666, 0.7148, 0.02624, 0.7002, 0.02358, 0.6994, 0.0, 0.7776, 0.7971, 0.7776, 0.8691, 0.7606, 0.8688, 0.7605, 0.7967, 0.5614, 0.793, 0.5733, 0.8557, 0.5255, 0.8557, 0.5363, 0.793, 0.0, 0.0, 0.0, 0.0, 0.0, 0.0, 0.0, 0.0, 0.0, 0.0, 0.0, 0.0, 0.0, 0.0, 0.0, 0.0, 0.0, 0.0, 0.0, 0.0, 0.0, 0.0, 0.0, 0.0, 0.0, 0.0, 0.0, 0.0, 0.0, 0.0, 0.0, 0.0, 0.0, 0.0, 0.0, 0.0, 0.0, 0.0, 0.0, 0.0, 0.0, 0.0, 0.0, 0.0, 0.0, 0.0, 0.0, 0.0, 0.0, 0.0, 0.0, 0.0, 0.0, 0.0, 0.0, 0.0, 0.0, 0.0, 0.0, 0.0, 0.0, 0.0, 0.0, 0.0, 0.0, 0.0, 0.0, 0.0, 0.0, 0.0, 0.0, 0.0, 0.0, 0.0, 0.0, 0.0, 0.0, 0.0, 0.0, 0.0, 0.0, 0.0, 0.0, 0.0, 0.0, 0.0, 0.0, 0.0, 0.0, 0.0, 0.0, 0.0, 0.0, 0.0, 0.0, 0.0, 0.0, 0.0, 0.0, 0.0, 0.0, 0.0, 0.0, 0.0, 0.0, 0.0, 0.0, 0.0, 0.0, 0.0, 0.0, 0.0, 0.0, 0.0, 0.0, 0.0, 0.0, 0.0, 0.0, 0.0, 0.0, 0.0, 0.0, 0.0, 0.0, 0.0, 0.0, 0.0, 0.0, 0.0, 0.0, 0.0, 0.0, 0.0, 0.0, 0.0, 0.0, 0.0, 0.0, 0.0, 0.0, 0.0, 0.0, 0.0, 0.0, 0.0, 0.0, 0.0, 0.0, 0.0, 0.0, 0.0, 0.0, 0.0, 0.0, 0.0, 0.0, 0.0, 0.0, 0.0, 0.0, 0.0, 0.0, 0.0, 0.0, 0.0, 0.0, 0.0, 0.0, 0.0, 0.0, 0.0, 0.0, 0.0, 0.0, 0.0, 0.0, 0.0, 0.0, 0.0, 0.0, 0.0, 0.0, 0.0, 0.0, 0.0, 0.0, 0.0, 0.0, 0.0, 0.0, 0.0, 0.0, 0.0, 0.0, 0.0, 0.0, 0.0, 0.0, 0.0, 0.0, 0.0, 0.0, 0.0, 0.0, 0.0, 0.0, 0.0, 0.0, 0.0, 0.0, 0.0, 0.0, 0.0, 0.0, 0.0, 0.0, 0.0, 0.0, 0.0, 0.0, 0.0, 0.0, 0.0, 0.0, 0.0, 0.0, 0.0, 0.0, 0.0, 0.0, 0.0, 0.0, 0.0, 0.0, 0.0, 0.0, 0.0, 0.0, 0.0, 0.0, 0.0, 0.0, 0.0, 0.0, 0.0, 0.0, 0.0, 0.0, 0.0, 0.0, 0.0, 0.0, 0.0, 0.0, 0.0, 0.0, 0.0, 0.0, 0.0, 0.0, 0.0, 0.0, 0.0, 0.0, 0.0, 0.0, 0.0, 0.0, 0.0, 0.0, 0.0, 0.0, 0.0, 0.0, 0.0, 0.0, 0.0, 0.0, 0.0, 0.0, 0.0, 0.0, 0.0, 0.0, 0.0, 0.0, 0.0, 0.0, 0.0, 0.0, 0.0, 0.0, 0.0, 0.0, 0.0, 0.0, 0.0, 0.0, 0.0, 0.0, 0.0, 0.0, 0.0, 0.0, 0.0, 0.0, 0.0, 0.0, 0.0, 0.0, 0.0, 0.0, 0.0, 0.0, 0.0, 0.0, 0.0, 0.0, 0.0, 0.0, 0.0, 0.0, 0.0, 0.0, 0.0, 0.0, 0.0, 0.0, 0.0, 0.0, 0.0, 0.0, 0.0, 0.0, 0.0, 0.0, 0.0, 0.0, 0.0, 0.0, 0.0, 0.0, 0.0, 0.0, 0.0, 0.0, 0.0, 0.0, 0.0, 0.0, 0.0, 0.0, 0.0, 0.0, 0.0, 0.0, 0.0, 0.0, 0.0, 0.0, 0.0, 0.0, 0.0, 0.0, 0.0, 0.0, 0.0, 0.0, 0.0, 0.0, 0.0, 0.0, 0.0, 0.0, 0.0, 0.0, 0.0, 0.0, 0.0, 0.0, 0.0, 0.0, 0.0, 0.0, 0.0, 0.0, 0.0, 0.0, 0.0, 0.0, 0.0, 0.0, 0.0, 0.0, 0.0, 0.0, 0.0, 0.0, 0.0, 0.0, 0.0, 0.0, 0.0, 0.0, 0.0, 0.0, 0.0, 0.0, 0.0, 0.0, 0.0, 0.0, 0.0, 0.0, 0.0, 0.0, 0.0, 0.0, 0.0, 0.0, 0.0, 0.0, 0.0, 0.0, 0.0, 0.0, 0.0, 0.0, 0.0, 0.0, 0.0, 0.0, 0.0, 0.0, 0.0, 0.0, 0.0, 0.0, 0.0, 0.0, 0.0, 0.0, 0.0, 0.0, 0.0, 0.0, 0.0, 0.0, 0.0, 0.0, 0.0, 0.0, 0.0, 0.0, 0.0, 0.0, 0.0, 0.0, 0.0, 0.0, 0.0, 0.0, 0.0, 0.0, 0.0, 0.0, 0.0, 0.0, 0.0, 0.0, 0.0, 0.0, 0.0, 0.0, 0.0, 0.0, 0.0, 0.0, 0.0, 0.0, 0.0, 0.0, 0.0, 0.0, 0.0, 0.0, 0.0, 0.0, 0.0, 0.0, 0.0, 0.0, 0.0, 0.0, 0.0, 0.0, 0.0, 0.0, 0.0, 0.0, 0.0, 0.0, 0.0, 0.0, 0.0, 0.0, 0.0, 0.0, 0.0, 0.0, 0.0, 0.8036, 0.8699, 0.7865, 0.864, 0.7865, 0.8023, 0.8037, 0.7967, 0.3494, 0.8788, 0.3341, 0.8731, 0.3341, 0.8048, 0.3494, 0.7979, 0.7071, 0.8884, 0.6938, 0.8836, 0.6938, 0.8219, 0.7071, 0.8154, 0.8674, 0.8114, 0.8508, 0.8055, 0.8509, 0.7404, 0.8674, 0.7342, 0.248, 0.7889, 0.1862, 0.7903, 0.1863, 0.7251, 0.248, 0.7269, 0.3494, 0.7979, 0.3354, 0.7903, 0.3353, 0.7303, 0.3492, 0.7251, 0.2923, 0.7979, 0.3069, 0.8041, 0.307, 0.8708, 0.2924, 0.8787, 0.06518, 0.8695, 0.04798, 0.8632, 0.04794, 0.8029, 0.06514, 0.7964, 0.000616, 0.5984, 0.01739, 0.605, 0.0173, 0.6686, 0.0005051, 0.6755, 0.3353, 0.7303, 0.3354, 0.7903, 0.2773, 0.7919, 0.28, 0.7318, 0.3174, 0.7979, 0.334, 0.8028, 0.3341, 0.8648, 0.3175, 0.8703, 0.0333, 0.7964, 0.04766, 0.8017, 0.04775, 0.8711, 0.0334, 0.8775, 0.8826, 0.8066, 0.8674, 0.8027, 0.8675, 0.7407, 0.8827, 0.7342, 0.0006692, 0.6755, 0.01734, 0.681, 0.01739, 0.7471, 0.0007249, 0.7528, 0.08259, 0.7279, 0.1449, 0.7251, 0.1448, 0.7935, 0.08257, 0.793, 0.01776, 0.7251, 0.03504, 0.7348, 0.03518, 0.7899, 0.01793, 0.7964, 0.8677, 0.8114, 0.8811, 0.8207, 0.881, 0.8834, 0.8676, 0.8927, 0.1449, 0.8665, 0.1268, 0.8586, 0.1268, 0.8023, 0.1449, 0.7935, 8.527e-05, 0.3667, 0.01739, 0.3755, 0.01732, 0.4351, 0.0, 0.4439, 0.03518, 0.7899, 0.03504, 0.7348, 0.08257, 0.7273, 0.08037, 0.7828, 0.8508, 0.8805, 0.835, 0.8728, 0.8349, 0.8144, 0.8507, 0.8074, 0.8198, 0.8074, 0.8337, 0.8163, 0.8336, 0.8809, 0.8197, 0.8884, 0.8197, 0.8805, 0.8037, 0.8735, 0.8037, 0.8152, 0.8196, 0.8074, 0.0002969, 0.4439, 0.01739, 0.4519, 0.01739, 0.5135, 0.0002959, 0.5212, 0.4041, 0.7878, 0.4607, 0.786, 0.4609, 0.8508, 0.4043, 0.8494, 0.7291, 0.8154, 0.7431, 0.8261, 0.7432, 0.8812, 0.7291, 0.8876, 0.2923, 0.8788, 0.2773, 0.8684, 0.2773, 0.8066, 0.2922, 0.7979, 0.7604, 0.8692, 0.7432, 0.8599, 0.7432, 0.8046, 0.7605, 0.7967, 0.01739, 0.5984, 0.0003952, 0.589, 0.00032, 0.53, 0.01729, 0.5212, 0.1482, 0.7906, 0.2037, 0.7903, 0.2037, 0.8511, 0.1482, 0.8484, 0.06523, 0.7964, 0.08257, 0.803, 0.08253, 0.8632, 0.06518, 0.8695, 0.03328, 0.8776, 0.01776, 0.8702, 0.01778, 0.8033, 0.0333, 0.7964, 0.4608, 0.786, 0.4471, 0.7809, 0.4472, 0.721, 0.4609, 0.7133, 0.09915, 0.8707, 0.08257, 0.8638, 0.08257, 0.8002, 0.09916, 0.7935, 0.3912, 0.7793, 0.3884, 0.7193, 0.4472, 0.721, 0.4471, 0.7809, 0.7291, 0.8884, 0.7162, 0.881, 0.7161, 0.8206, 0.729, 0.8154, 0.404, 0.8672, 0.3885, 0.8605, 0.3884, 0.7933, 0.404, 0.786, 0.1267, 0.8666, 0.1094, 0.8604, 0.1094, 0.8, 0.1268, 0.7935, 0.01739, 0.83, 0.0008223, 0.8234, 0.0007641, 0.7595, 0.01732, 0.7528, 0.7432, 0.736, 0.8037, 0.7342, 0.8037, 0.7967, 0.7432, 0.7955])
me_sphere.use_remesh_preserve_volume = False
me_sphere.use_remesh_preserve_attributes = False
me_sphere.use_mirror_vertex_groups = False
me_sphere.use_paint_bone_selection = False
me_sphere.use_paint_mask = True
me_sphere.update()

# ---- objects
ob_kgm_collision = bpy.data.objects.new('kgm_collision', me_sphere_002)
ob_spaceship = bpy.data.objects.new('Spaceship', me_sphere)
ob_gunfa_003 = bpy.data.objects.new('GunFA.003', None)
ob_gunfa_002 = bpy.data.objects.new('GunFA.002', None)
ob_gunfa_001 = bpy.data.objects.new('GunFA.001', None)
ob_gunfa_000 = bpy.data.objects.new('GunFA.000', None)
ob_lamp = bpy.data.objects.new('Lamp', light_lamp)
ob_camera = bpy.data.objects.new('Camera', cam_camera)

# ---- transforms, parenting, visibility, modifiers, constraints
ob_kgm_collision.location = (0.0, 0.0, 0.0)
ob_kgm_collision.hide_viewport = True
ob_kgm_collision.lineart.crease_threshold = 0.0
ob_spaceship.location = (0.0, 0.0, 0.0)
ob_spaceship.lineart.crease_threshold = 0.0
ob_gunfa_003.parent = ob_spaceship
ob_gunfa_003.location = (-0.01677, -3.353, 0.0)
ob_gunfa_003.rotation_euler = (0.0, -0.0, -1.56)
ob_gunfa_003.empty_image_offset = (0.0, 0.0)
ob_gunfa_003.lineart.crease_threshold = 0.0
ob_gunfa_002.parent = ob_spaceship
ob_gunfa_002.location = (-0.05838, 3.26, 0.0)
ob_gunfa_002.rotation_euler = (0.0, -0.0, 1.585)
ob_gunfa_002.empty_image_offset = (0.0, 0.0)
ob_gunfa_002.lineart.crease_threshold = 0.0
ob_gunfa_001.parent = ob_spaceship
ob_gunfa_001.location = (-3.283, 0.02073, 0.0)
ob_gunfa_001.rotation_euler = (0.0, -0.0, 3.172)
ob_gunfa_001.empty_image_offset = (0.0, 0.0)
ob_gunfa_001.lineart.crease_threshold = 0.0
ob_gunfa_000.parent = ob_spaceship
ob_gunfa_000.location = (3.409, 0.02073, 0.0)
ob_gunfa_000.empty_image_offset = (0.0, 0.0)
ob_gunfa_000.lineart.crease_threshold = 0.0
ob_lamp.location = (4.076, 1.005, 5.904)
ob_lamp.rotation_euler = (0.6503, 0.05522, 1.866)
ob_lamp.lock_rotations_4d = False
ob_lamp.empty_display_type = 'ARROWS'
ob_lamp.color = (0.0, 0.0, 0.0, 0.0)
ob_lamp.lineart.crease_threshold = 0.0
ob_camera.location = (7.481, -6.508, 5.344)
ob_camera.rotation_euler = (1.109, 0.01082, 0.8149)
ob_camera.lock_rotations_4d = False
ob_camera.empty_display_type = 'ARROWS'
ob_camera.color = (0.0, 0.0, 0.0, 0.0)
ob_camera.display_type = 'WIRE'
ob_camera.lineart.crease_threshold = 0.0

# ---- collection membership
col_collection_1.objects.link(ob_kgm_collision)
col_collection_1.objects.link(ob_spaceship)
col_collection_1.objects.link(ob_gunfa_003)
col_collection_1.objects.link(ob_gunfa_002)
col_collection_1.objects.link(ob_gunfa_001)
col_collection_1.objects.link(ob_gunfa_000)
col_collection_1.objects.link(ob_lamp)
col_collection_1.objects.link(ob_camera)

# ---- scene / render settings (as saved in the file)
scene.camera = ob_camera
scene.frame_start = 1; scene.frame_end = 250; scene.frame_set(1)
scene.render.engine = 'BLENDER_EEVEE_NEXT'
scene.render.image_settings.color_mode = 'RGB'
scene.render.image_settings.compression = 90
scene.render.resolution_percentage = 50
scene.render.dither_intensity = 0.0
scene.render.bake_margin = 2
scene.render.bake_bias = 0.0
scene.cycles.use_denoising = False
scene.cycles.samples = 10
scene.cycles.sampling_pattern = 'TABULATED_SOBOL'
scene.cycles.light_sampling_threshold = 0.0
scene.cycles.use_adaptive_sampling = False
scene.cycles.use_light_tree = False
scene.cycles.blur_glossy = 0.0
scene.cycles.volume_bounces = 1
scene.cycles.pixel_filter_type = 'GAUSSIAN'
scene.cycles.sample_clamp_indirect = 0.0
scene.view_settings.view_transform = 'Standard'
bpy.context.view_layer.update()
